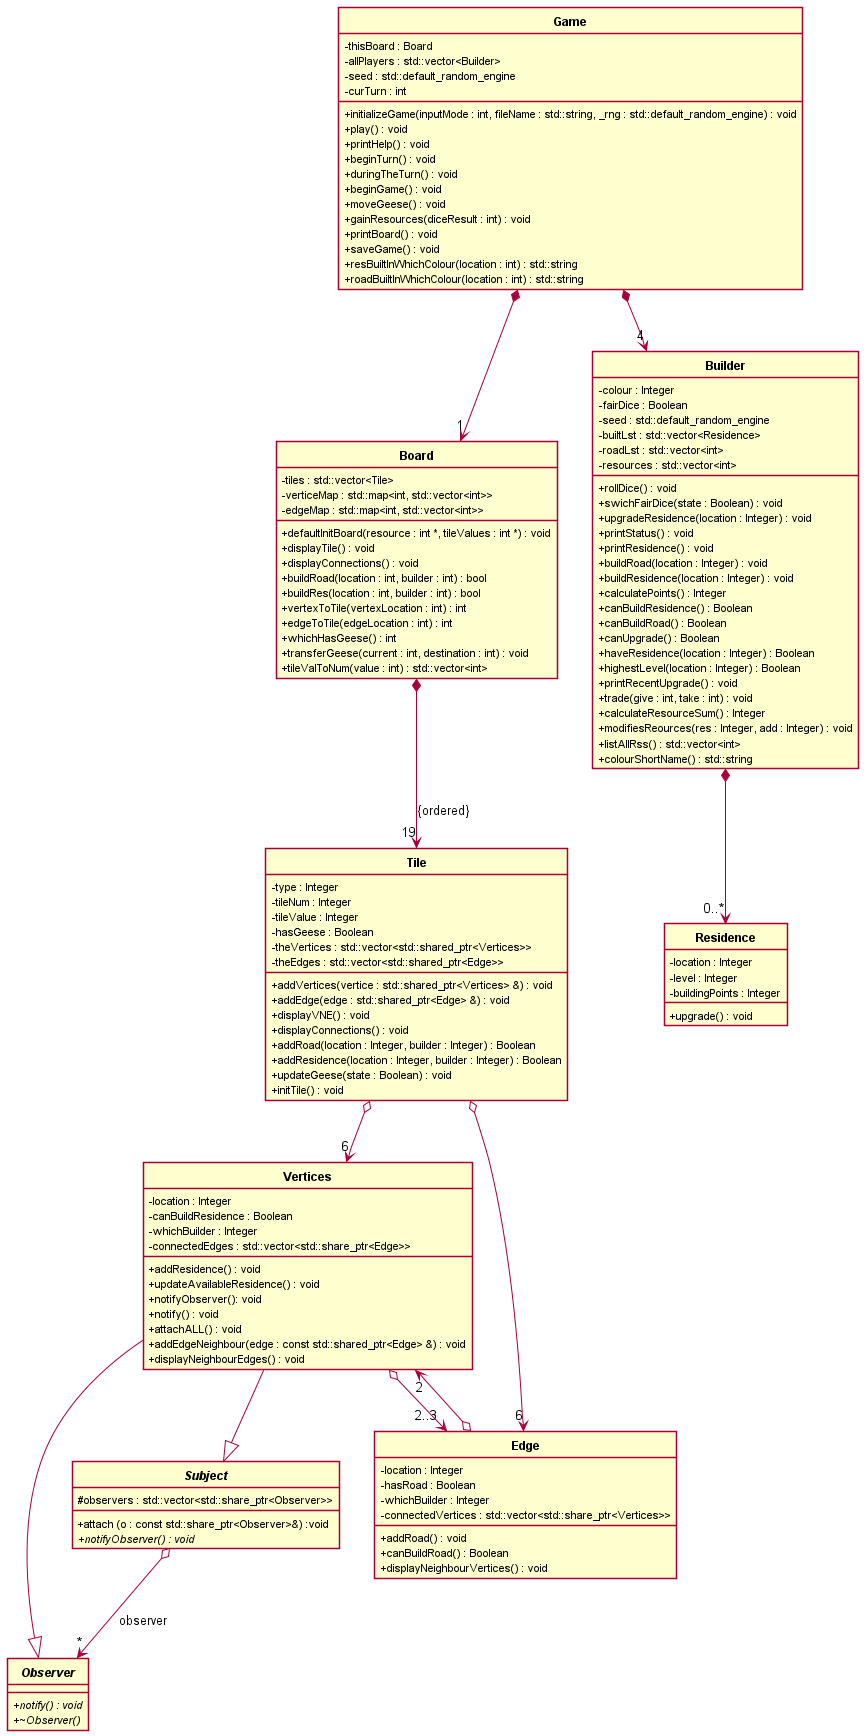

The diagram above was rendered by PlantUML. Its source (embedded in the PNG):
@startuml CS246 Final Project UML ddl#1
skinparam style strictuml
skinparam SequenceMessageAlignment center
skinparam classAttributeIconSize 0

class "**Board**"  {
    - tiles : std::vector<Tile>
    - verticeMap : std::map<int, std::vector<int>>
    - edgeMap : std::map<int, std::vector<int>>
    + defaultInitBoard(resource : int *, tileValues : int *) : void
    + displayTile() : void
    + displayConnections() : void
    + buildRoad(location : int, builder : int) : bool
    + buildRes(location : int, builder : int) : bool
    + vertexToTile(vertexLocation : int) : int
    + edgeToTile(edgeLocation : int) : int
    + whichHasGeese() : int
    + transferGeese(current : int, destination : int) : void
    + tileValToNum(value : int) : std::vector<int>
}


class "**Tile**" {
    - type : Integer
    - tileNum : Integer
    - tileValue : Integer
    - hasGeese : Boolean
    - theVertices : std::vector<std::shared_ptr<Vertices>>
    - theEdges : std::vector<std::shared_ptr<Edge>>
    + addVertices(vertice : std::shared_ptr<Vertices> &) : void
    + addEdge(edge : std::shared_ptr<Edge> &) : void
    + displayVNE() : void
    + displayConnections() : void
    + addRoad(location : Integer, builder : Integer) : Boolean
    + addResidence(location : Integer, builder : Integer) : Boolean
    + updateGeese(state : Boolean) : void
    + initTile() : void
}


abstract class "**Observer**" {
    + {abstract} notify() : void
    + {abstract} ~Observer()
}

abstract class "**Subject**" {
    # observers : std::vector<std::share_ptr<Observer>>
    + attach (o : const std::share_ptr<Observer>&) :void
    + {abstract} notifyObserver() : void
}

class "**Vertices**" {
    - location : Integer
    - canBuildResidence : Boolean
    - whichBuilder : Integer
    - connectedEdges : std::vector<std::share_ptr<Edge>>
    + addResidence() : void
    + updateAvailableResidence() : void
    + notifyObserver(): void
    + notify() : void
    + attachALL() : void
    + addEdgeNeighbour(edge : const std::shared_ptr<Edge> &) : void
    + displayNeighbourEdges() : void
}

class "**Edge**" {
    - location : Integer
    - hasRoad : Boolean
    - whichBuilder : Integer
    - connectedVertices : std::vector<std::share_ptr<Vertices>>
    + addRoad() : void
    + canBuildRoad() : Boolean
    + displayNeighbourVertices() : void
}

class "**Builder**" {
    - colour : Integer
    - fairDice : Boolean
    - seed : std::default_random_engine
    - builtLst : std::vector<Residence>
    - roadLst : std::vector<int>
    - resources : std::vector<int>
    + rollDice() : void
    + swichFairDice(state : Boolean) : void
    + upgradeResidence(location : Integer) : void
    + printStatus() : void
    + printResidence() : void
    + buildRoad(location : Integer) : void
    + buildResidence(location : Integer) : void
    + calculatePoints() : Integer
    + canBuildResidence() : Boolean
    + canBuildRoad() : Boolean
    + canUpgrade() : Boolean
    + haveResidence(location : Integer) : Boolean
    + highestLevel(location : Integer) : Boolean
    + printRecentUpgrade() : void
    + trade(give : int, take : int) : void
    + calculateResourceSum() : Integer
    + modifiesReources(res : Integer, add : Integer) : void
    + listAllRss() : std::vector<int>
    + colourShortName() : std::string
}

class "**Residence**" {
    - location : Integer
    - level : Integer
    - buildingPoints : Integer
    + upgrade() : void
}

class "**Game**" {
    - thisBoard : Board
    - allPlayers : std::vector<Builder>
    - seed : std::default_random_engine
    - curTurn : int
    + initializeGame(inputMode : int, fileName : std::string, _rng : std::default_random_engine) : void
    + play() : void
    + printHelp() : void
    + beginTurn() : void
    + duringTheTurn() : void
    + beginGame() : void 
    + moveGeese() : void 
    + gainResources(diceResult : int) : void
    + printBoard() : void 
    + saveGame() : void
    + resBuiltInWhichColour(location : int) : std::string
    + roadBuiltInWhichColour(location : int) : std::string
}

"**Game**" *--> "1" "**Board**"
"**Subject**" o--> "*" "**Observer**" : "observer"
"**Vertices**" --|> "**Subject**"
"**Vertices**" --|> "**Observer**"
"**Vertices**" o--> "2..3" "**Edge**"
"**Edge**" o--> "2" "**Vertices**"
"**Game**" *--> "4" "**Builder**"
"**Board**" *--> "19" "**Tile**" : {ordered}
"**Tile**" o--> "6" "**Edge**"
"**Tile**" o--> "6" "**Vertices**"
"**Builder**" *--> "0..*" "**Residence**"

@enduml